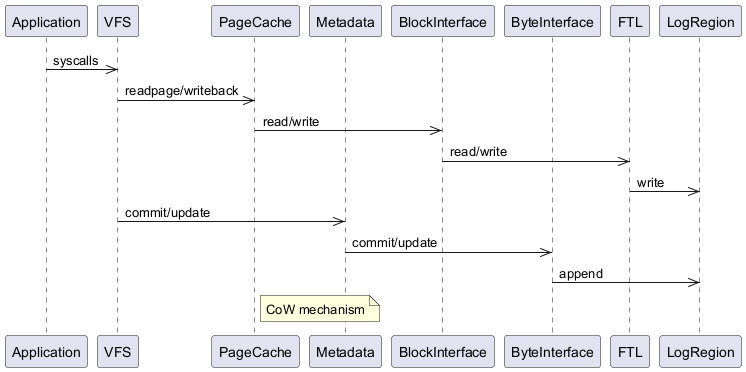

The diagram above was rendered by PlantUML. Its source (embedded in the PNG):
@startuml
participant Application
participant VFS
participant PageCache
participant Metadata
participant BlockInterface
participant ByteInterface
participant FTL
participant LogRegion

Application ->> VFS: syscalls
VFS ->> PageCache: readpage/writeback
PageCache ->> BlockInterface: read/write
BlockInterface ->> FTL: read/write
FTL ->> LogRegion: write
VFS ->> Metadata: commit/update
Metadata ->> ByteInterface: commit/update
ByteInterface ->> LogRegion: append
note right of PageCache: CoW mechanism
@enduml